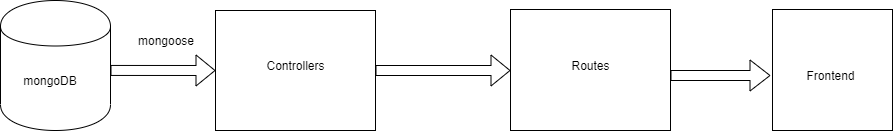

The diagram above was exported from draw.io. Its source (the exported page's mxGraphModel, read from the mxfile embedded in the PNG):
<mxGraphModel dx="928" dy="1126" grid="1" gridSize="10" guides="1" tooltips="1" connect="1" arrows="1" fold="1" page="1" pageScale="1" pageWidth="850" pageHeight="1100" math="0" shadow="0">
  <root>
    <mxCell id="0" />
    <mxCell id="1" parent="0" />
    <mxCell id="BzuF6wJLeKlVRhnMZDIc-3" value="" style="rounded=0;whiteSpace=wrap;html=1;" vertex="1" parent="1">
      <mxGeometry x="265" y="350" width="160" height="120" as="geometry" />
    </mxCell>
    <mxCell id="BzuF6wJLeKlVRhnMZDIc-5" value="" style="shape=cylinder;whiteSpace=wrap;html=1;boundedLbl=1;backgroundOutline=1;" vertex="1" parent="1">
      <mxGeometry x="50" y="340" width="110" height="130" as="geometry" />
    </mxCell>
    <mxCell id="BzuF6wJLeKlVRhnMZDIc-6" value="mongoDB" style="text;html=1;strokeColor=none;fillColor=none;align=center;verticalAlign=middle;whiteSpace=wrap;rounded=0;" vertex="1" parent="1">
      <mxGeometry x="50" y="410" width="100" height="20" as="geometry" />
    </mxCell>
    <mxCell id="BzuF6wJLeKlVRhnMZDIc-7" value="" style="shape=flexArrow;endArrow=classic;html=1;entryX=0;entryY=0.5;entryDx=0;entryDy=0;exitX=1;exitY=0.538;exitDx=0;exitDy=0;exitPerimeter=0;" edge="1" parent="1" source="BzuF6wJLeKlVRhnMZDIc-5" target="BzuF6wJLeKlVRhnMZDIc-3">
      <mxGeometry width="50" height="50" relative="1" as="geometry">
        <mxPoint x="165" y="410" as="sourcePoint" />
        <mxPoint x="275" y="410" as="targetPoint" />
      </mxGeometry>
    </mxCell>
    <mxCell id="BzuF6wJLeKlVRhnMZDIc-8" value="mongoose" style="text;html=1;strokeColor=none;fillColor=none;align=center;verticalAlign=middle;whiteSpace=wrap;rounded=0;" vertex="1" parent="1">
      <mxGeometry x="160" y="370" width="110" height="20" as="geometry" />
    </mxCell>
    <mxCell id="BzuF6wJLeKlVRhnMZDIc-9" value="Controllers" style="text;html=1;strokeColor=none;fillColor=none;align=center;verticalAlign=middle;whiteSpace=wrap;rounded=0;" vertex="1" parent="1">
      <mxGeometry x="325" y="395" width="40" height="20" as="geometry" />
    </mxCell>
    <mxCell id="BzuF6wJLeKlVRhnMZDIc-10" value="" style="shape=flexArrow;endArrow=classic;html=1;exitX=1;exitY=0.5;exitDx=0;exitDy=0;" edge="1" parent="1" source="BzuF6wJLeKlVRhnMZDIc-3">
      <mxGeometry width="50" height="50" relative="1" as="geometry">
        <mxPoint x="440" y="410" as="sourcePoint" />
        <mxPoint x="560" y="410" as="targetPoint" />
      </mxGeometry>
    </mxCell>
    <mxCell id="BzuF6wJLeKlVRhnMZDIc-11" value="" style="rounded=0;whiteSpace=wrap;html=1;" vertex="1" parent="1">
      <mxGeometry x="560" y="349" width="160" height="121" as="geometry" />
    </mxCell>
    <mxCell id="BzuF6wJLeKlVRhnMZDIc-12" value="Routes" style="text;html=1;strokeColor=none;fillColor=none;align=center;verticalAlign=middle;whiteSpace=wrap;rounded=0;" vertex="1" parent="1">
      <mxGeometry x="620" y="395" width="40" height="20" as="geometry" />
    </mxCell>
    <mxCell id="BzuF6wJLeKlVRhnMZDIc-13" value="" style="shape=flexArrow;endArrow=classic;html=1;width=10;endSize=6.33;" edge="1" parent="1">
      <mxGeometry width="50" height="50" relative="1" as="geometry">
        <mxPoint x="720" y="415" as="sourcePoint" />
        <mxPoint x="820" y="415" as="targetPoint" />
      </mxGeometry>
    </mxCell>
    <mxCell id="BzuF6wJLeKlVRhnMZDIc-14" value="" style="rounded=0;whiteSpace=wrap;html=1;" vertex="1" parent="1">
      <mxGeometry x="822" y="349" width="120" height="121" as="geometry" />
    </mxCell>
    <mxCell id="BzuF6wJLeKlVRhnMZDIc-15" value="Frontend" style="text;html=1;strokeColor=none;fillColor=none;align=center;verticalAlign=middle;whiteSpace=wrap;rounded=0;" vertex="1" parent="1">
      <mxGeometry x="860" y="405" width="40" height="20" as="geometry" />
    </mxCell>
  </root>
</mxGraphModel>